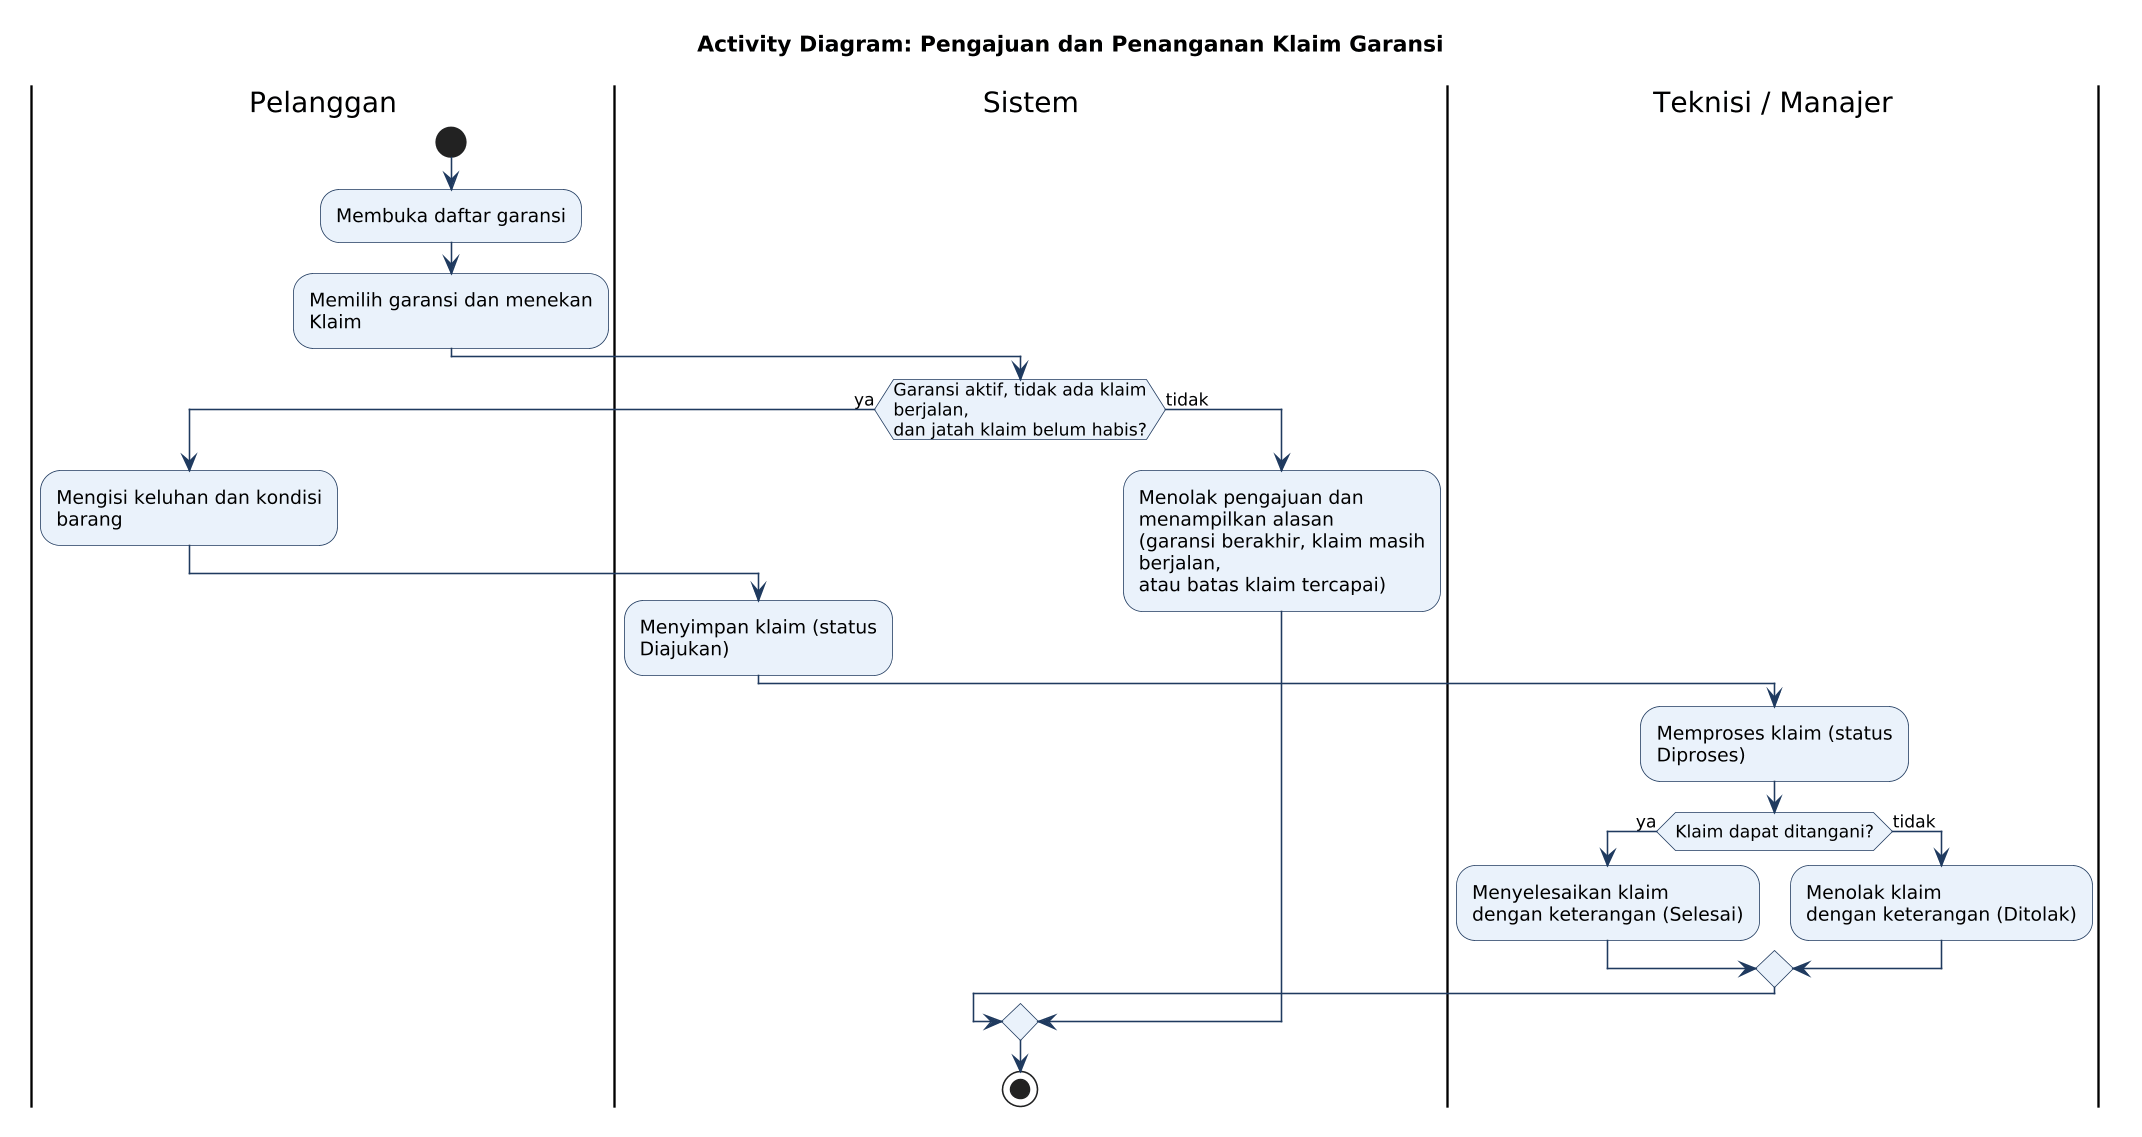

The diagram above was rendered by PlantUML. Its source (embedded in the PNG):
@startuml Activity_Klaim_Garansi
title Activity Diagram: Pengajuan dan Penanganan Klaim Garansi
skinparam dpi 150
skinparam shadowing false
skinparam defaultFontName DejaVu Sans
skinparam ActivityBackgroundColor #EAF2FB
skinparam ActivityBorderColor #1F3A5F
skinparam ArrowColor #1F3A5F
skinparam wrapWidth 190

|Pelanggan|
start
:Membuka daftar garansi;
:Memilih garansi dan menekan Klaim;
|Sistem|
if (Garansi aktif, tidak ada klaim berjalan,\ndan jatah klaim belum habis?) then (ya)
  |Pelanggan|
  :Mengisi keluhan dan kondisi barang;
  |Sistem|
  :Menyimpan klaim (status Diajukan);
  |Teknisi / Manajer|
  :Memproses klaim (status Diproses);
  if (Klaim dapat ditangani?) then (ya)
    :Menyelesaikan klaim\ndengan keterangan (Selesai);
  else (tidak)
    :Menolak klaim\ndengan keterangan (Ditolak);
  endif
else (tidak)
  |Sistem|
  :Menolak pengajuan dan menampilkan alasan\n(garansi berakhir, klaim masih berjalan,\natau batas klaim tercapai);
endif
stop
@enduml